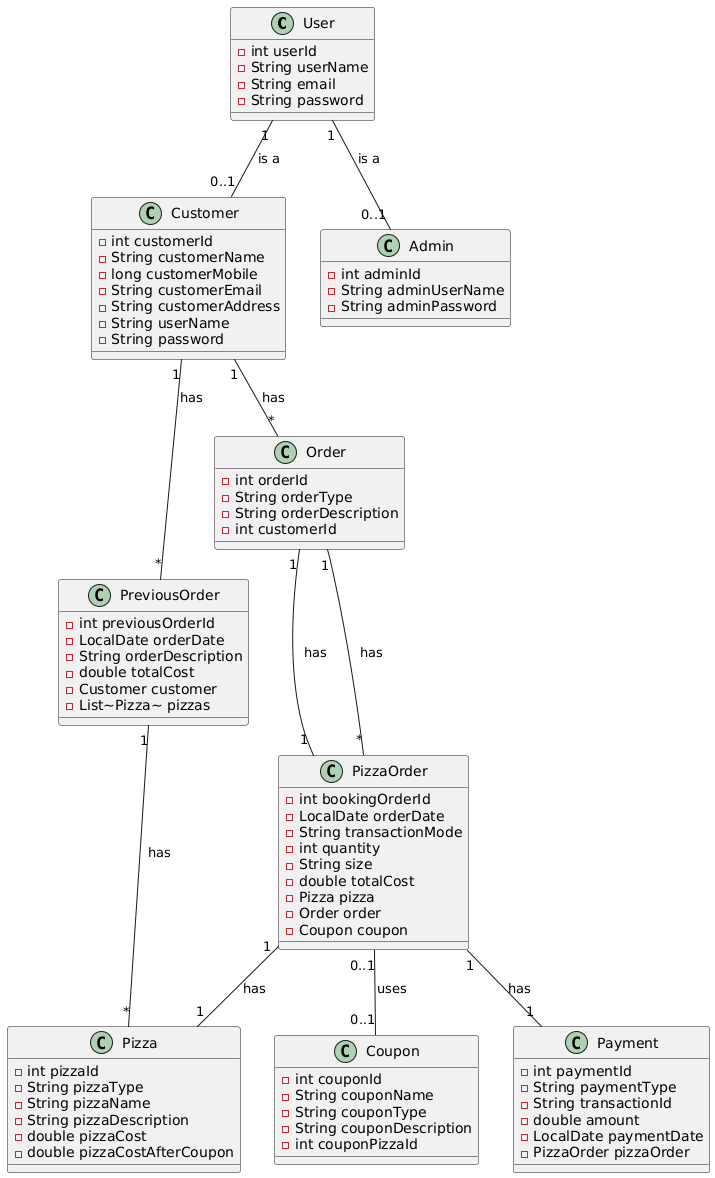

The diagram above was rendered by PlantUML. Its source (embedded in the PNG):
@startuml
class User {
        - int userId
        - String userName
        - String email
        - String password
    }

    class Customer {
        - int customerId
        - String customerName
        - long customerMobile
        - String customerEmail
        - String customerAddress
        - String userName
        - String password
    }

    class Admin {
        - int adminId
        - String adminUserName
        - String adminPassword
    }

    class Order {
        - int orderId
        - String orderType
        - String orderDescription
        - int customerId
    }

    class PizzaOrder {
        - int bookingOrderId
        - LocalDate orderDate
        - String transactionMode
        - int quantity
        - String size
        - double totalCost
        - Pizza pizza
        - Order order
        - Coupon coupon
    }

    class Payment {
        - int paymentId
        - String paymentType
        - String transactionId
        - double amount
        - LocalDate paymentDate
        - PizzaOrder pizzaOrder
    }

    class Pizza {
        - int pizzaId
        - String pizzaType
        - String pizzaName
        - String pizzaDescription
        - double pizzaCost
        - double pizzaCostAfterCoupon
    }

    class Coupon {
        - int couponId
        - String couponName
        - String couponType
        - String couponDescription
        - int couponPizzaId
    }

    class PreviousOrder {
        - int previousOrderId
        - LocalDate orderDate
        - String orderDescription
        - double totalCost
        - Customer customer
        - List~Pizza~ pizzas
    }

    User "1" -- "0..1" Customer : is a
    User "1" -- "0..1" Admin : is a
    Customer "1" -- "*" Order : has
    Order "1" -- "*" PizzaOrder : has
    PizzaOrder "1" -- "1" Pizza : has
    PizzaOrder "1" -- "1" Order : has
    PizzaOrder "0..1" -- "0..1" Coupon : uses
    PizzaOrder "1" -- "1" Payment : has
    Customer "1" -- "*" PreviousOrder : has
    PreviousOrder "1" -- "*" Pizza : has
@enduml